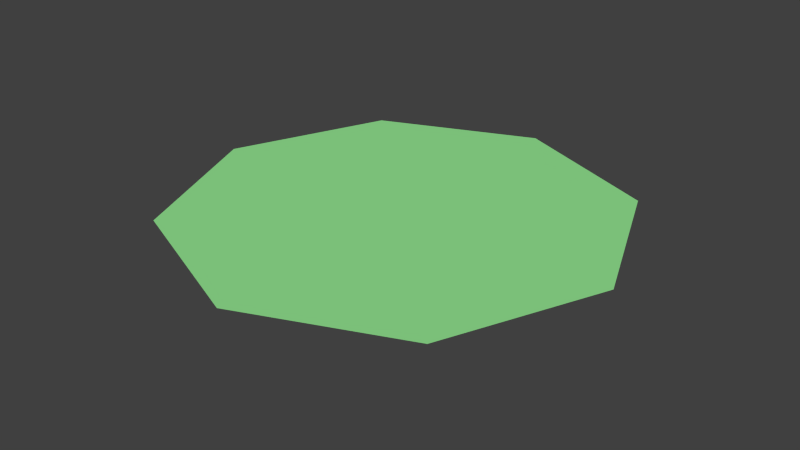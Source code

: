 # Source: spawnPoint.blend  (saved by Blender 2.73.0; exported with 4.5.12 LTS)
import bpy
from mathutils import Matrix  # noqa: F401  (used for matrix-valued properties, if any)

bpy.ops.wm.read_factory_settings(use_empty=True)
scene = bpy.context.scene
scene.name = 'Scene'

# ---- collections
col_collection_1 = bpy.data.collections.new('Collection 1'); scene.collection.children.link(col_collection_1)

# ---- materials (node trees are filled in below, after node groups)
mat_material_001 = bpy.data.materials.new('Material.001')
mat_material_001.alpha_threshold = 0.0
mat_material_001.use_transparent_shadow = False
mat_material_001.preview_render_type = 'CUBE'
mat_material_001.diffuse_color = (0.3014, 0.8, 0.2918, 1.0)
mat_material_001.specular_color = (1.0, 0.5835, 0.8598)
mat_material_001.roughness = 0.5
mat_material_001.specular_intensity = 0.2252
mat_material_001.line_color = (0.0, 0.0, 0.0, 1.0)

# ---- material node trees

# ---- world
world_world = bpy.data.worlds.new('World'); scene.world = world_world
world_world.color = (0.05088, 0.05088, 0.05088)
world_world.use_sun_shadow = False
world_world.sun_shadow_jitter_overblur = 0.0
world_world.cycles.sampling_method = 'MANUAL'
world_world.cycles.sample_map_resolution = 256

# ---- meshes
me_cylinder = bpy.data.meshes.new('Cylinder')
me_cylinder.from_pydata([(-3.219e-09, 0.568, 0.004737), (7.451e-09, 2.0, 0.2736), (0.4016, 0.4016, 0.004737), (1.414, 1.414, 0.2736), (0.568, -2.483e-08, 0.004737), (2.0, -8.742e-08, 0.2736), (0.4016, -0.4016, 0.004737), (1.414, -1.414, 0.2736), (-5.287e-08, -0.568, 0.004737), (-1.674e-07, -2.0, 0.2736), (-0.4016, -0.4016, 0.004737), (-1.414, -1.414, 0.2736), (-0.568, 6.773e-09, 0.004737), (-2.0, 2.385e-08, 0.2736), (-0.4016, 0.4016, 0.004737), (-1.414, 1.414, 0.2736)], [], [(0, 1, 3, 2), (2, 3, 5, 4), (4, 5, 7, 6), (6, 7, 9, 8), (8, 9, 11, 10), (10, 11, 13, 12), (3, 1, 15, 13, 11, 9, 7, 5), (14, 15, 1, 0), (12, 13, 15, 14), (0, 2, 4, 6, 8, 10, 12, 14)])
me_cylinder.materials.append(mat_material_001)
me_cylinder.use_remesh_preserve_volume = False
me_cylinder.use_remesh_preserve_attributes = False
me_cylinder.use_mirror_vertex_groups = False
me_cylinder.update()

# ---- objects
ob_vdrone_spawner = bpy.data.objects.new('vdrone_spawner', me_cylinder)

# ---- transforms, parenting, visibility, modifiers, constraints
ob_vdrone_spawner.location = (0.0, 0.0, 0.0)
ob_vdrone_spawner.lineart.crease_threshold = 0.0

# ---- collection membership
col_collection_1.objects.link(ob_vdrone_spawner)

# ---- scene / render settings (as saved in the file)
scene.frame_start = 1; scene.frame_end = 250; scene.frame_set(1)
scene.render.engine = 'BLENDER_EEVEE_NEXT'
scene.render.resolution_percentage = 50
scene.render.dither_intensity = 0.0
scene.cycles.use_denoising = False
scene.cycles.samples = 10
scene.cycles.sampling_pattern = 'TABULATED_SOBOL'
scene.cycles.light_sampling_threshold = 0.0
scene.cycles.use_adaptive_sampling = False
scene.cycles.use_light_tree = False
scene.cycles.blur_glossy = 0.0
scene.cycles.volume_bounces = 1
scene.cycles.pixel_filter_type = 'GAUSSIAN'
scene.cycles.sample_clamp_indirect = 0.0
scene.view_settings.view_transform = 'Standard'
bpy.context.view_layer.update()

# ---- added for rendering (the .blend has no active camera and no usable light): camera, sun
cam_auto = bpy.data.cameras.new('AutoCamera')
cam_auto.lens = 50.0
cam_auto.sensor_width = 36.0
cam_auto.clip_end = 1000.0
ob_auto_camera = bpy.data.objects.new('AutoCamera', cam_auto)
scene.collection.objects.link(ob_auto_camera)
ob_auto_camera.location = (5.23977, -6.28773, 4.33101)
ob_auto_camera.rotation_euler = (1.09748, -7.21219e-08, 0.694738)
scene.camera = ob_auto_camera
light_auto_sun = bpy.data.lights.new('AutoSun', 'SUN')
light_auto_sun.energy = 3.0
light_auto_sun.angle = 0.0523599
ob_auto_sun = bpy.data.objects.new('AutoSun', light_auto_sun)
scene.collection.objects.link(ob_auto_sun)
ob_auto_sun.rotation_euler = (0.872665, 0.174533, 0.523599)
bpy.context.view_layer.update()
